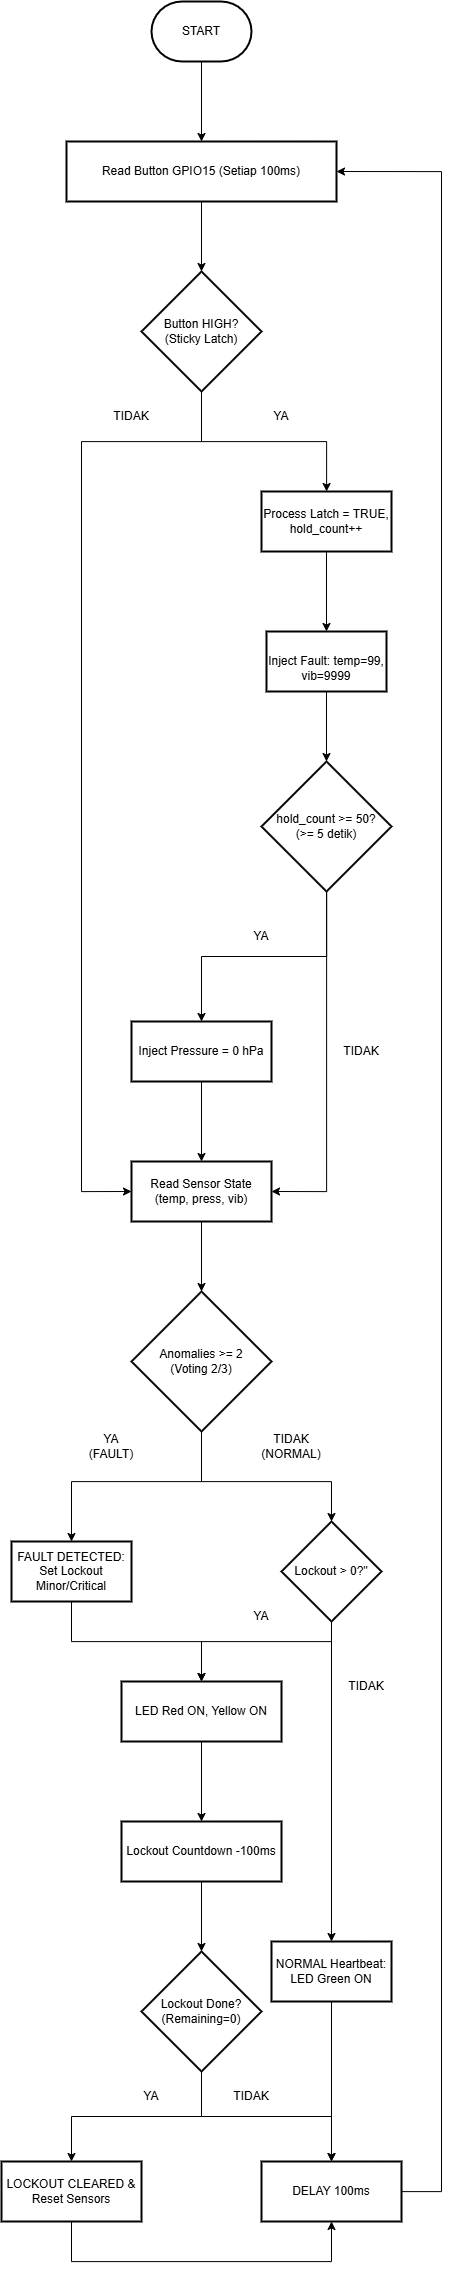

The diagram above was exported from draw.io. Its source (the exported page's mxGraphModel, read from the mxfile embedded in the PNG):
<mxGraphModel dx="2076" dy="1711" grid="1" gridSize="10" guides="1" tooltips="1" connect="1" arrows="1" fold="1" page="0" pageScale="1" pageWidth="850" pageHeight="1100" math="0" shadow="0">
  <root>
    <mxCell id="0" />
    <mxCell id="1" parent="0" />
    <mxCell id="neVFQ_QbMgKEdunwaMlN-4" edge="1" parent="1" source="neVFQ_QbMgKEdunwaMlN-2" style="edgeStyle=orthogonalEdgeStyle;rounded=0;orthogonalLoop=1;jettySize=auto;html=1;" target="neVFQ_QbMgKEdunwaMlN-3" value="">
      <mxGeometry relative="1" as="geometry" />
    </mxCell>
    <mxCell id="neVFQ_QbMgKEdunwaMlN-2" parent="1" style="strokeWidth=2;html=1;shape=mxgraph.flowchart.terminator;whiteSpace=wrap;" value="START" vertex="1">
      <mxGeometry height="60" width="100" x="430" y="370" as="geometry" />
    </mxCell>
    <mxCell id="neVFQ_QbMgKEdunwaMlN-7" edge="1" parent="1" source="neVFQ_QbMgKEdunwaMlN-3" style="edgeStyle=orthogonalEdgeStyle;rounded=0;orthogonalLoop=1;jettySize=auto;html=1;" target="neVFQ_QbMgKEdunwaMlN-6" value="">
      <mxGeometry relative="1" as="geometry" />
    </mxCell>
    <mxCell id="neVFQ_QbMgKEdunwaMlN-3" parent="1" style="strokeWidth=2;whiteSpace=wrap;" value="Read Button GPIO15 (Setiap 100ms)" vertex="1">
      <mxGeometry height="60" width="270" x="345" y="510" as="geometry" />
    </mxCell>
    <mxCell id="neVFQ_QbMgKEdunwaMlN-9" edge="1" parent="1" source="neVFQ_QbMgKEdunwaMlN-6" style="edgeStyle=orthogonalEdgeStyle;rounded=0;orthogonalLoop=1;jettySize=auto;html=1;" target="neVFQ_QbMgKEdunwaMlN-8" value="">
      <mxGeometry relative="1" as="geometry" />
    </mxCell>
    <mxCell id="neVFQ_QbMgKEdunwaMlN-22" edge="1" parent="1" source="neVFQ_QbMgKEdunwaMlN-6" style="edgeStyle=orthogonalEdgeStyle;rounded=0;orthogonalLoop=1;jettySize=auto;html=1;entryX=0;entryY=0.5;entryDx=0;entryDy=0;" target="neVFQ_QbMgKEdunwaMlN-19">
      <mxGeometry relative="1" as="geometry">
        <Array as="points">
          <mxPoint x="480" y="810" />
          <mxPoint x="360" y="810" />
          <mxPoint x="360" y="1560" />
        </Array>
      </mxGeometry>
    </mxCell>
    <mxCell id="neVFQ_QbMgKEdunwaMlN-6" parent="1" style="rhombus;whiteSpace=wrap;html=1;strokeWidth=2;" value="Button HIGH?&lt;div&gt;(Sticky Latch)&lt;/div&gt;" vertex="1">
      <mxGeometry height="120" width="120" x="420" y="640" as="geometry" />
    </mxCell>
    <mxCell id="neVFQ_QbMgKEdunwaMlN-14" edge="1" parent="1" source="neVFQ_QbMgKEdunwaMlN-8" style="edgeStyle=orthogonalEdgeStyle;rounded=0;orthogonalLoop=1;jettySize=auto;html=1;" target="neVFQ_QbMgKEdunwaMlN-13" value="">
      <mxGeometry relative="1" as="geometry" />
    </mxCell>
    <mxCell id="neVFQ_QbMgKEdunwaMlN-8" parent="1" style="whiteSpace=wrap;html=1;strokeWidth=2;" value="Process Latch =&amp;nbsp;&lt;span style=&quot;background-color: transparent; color: light-dark(rgb(0, 0, 0), rgb(255, 255, 255));&quot;&gt;TRUE,&lt;/span&gt;&lt;div&gt;&lt;span style=&quot;background-color: transparent; color: light-dark(rgb(0, 0, 0), rgb(255, 255, 255));&quot;&gt;hold_count++&lt;/span&gt;&lt;/div&gt;" vertex="1">
      <mxGeometry height="60" width="130" x="540" y="860" as="geometry" />
    </mxCell>
    <mxCell id="neVFQ_QbMgKEdunwaMlN-16" edge="1" parent="1" source="neVFQ_QbMgKEdunwaMlN-13" style="edgeStyle=orthogonalEdgeStyle;rounded=0;orthogonalLoop=1;jettySize=auto;html=1;" target="neVFQ_QbMgKEdunwaMlN-15" value="">
      <mxGeometry relative="1" as="geometry" />
    </mxCell>
    <mxCell id="neVFQ_QbMgKEdunwaMlN-13" parent="1" style="whiteSpace=wrap;html=1;strokeWidth=2;" value="&lt;br&gt;Inject Fault: temp=99, vib=9999" vertex="1">
      <mxGeometry height="60" width="120" x="545" y="1000" as="geometry" />
    </mxCell>
    <mxCell id="neVFQ_QbMgKEdunwaMlN-18" edge="1" parent="1" source="neVFQ_QbMgKEdunwaMlN-15" style="edgeStyle=orthogonalEdgeStyle;rounded=0;orthogonalLoop=1;jettySize=auto;html=1;" target="neVFQ_QbMgKEdunwaMlN-17" value="">
      <mxGeometry relative="1" as="geometry" />
    </mxCell>
    <mxCell id="neVFQ_QbMgKEdunwaMlN-23" edge="1" parent="1" source="neVFQ_QbMgKEdunwaMlN-15" style="edgeStyle=orthogonalEdgeStyle;rounded=0;orthogonalLoop=1;jettySize=auto;html=1;entryX=1;entryY=0.5;entryDx=0;entryDy=0;" target="neVFQ_QbMgKEdunwaMlN-19">
      <mxGeometry relative="1" as="geometry" />
    </mxCell>
    <mxCell id="neVFQ_QbMgKEdunwaMlN-15" parent="1" style="rhombus;whiteSpace=wrap;html=1;strokeWidth=2;" value="&lt;br&gt;hold_count &amp;gt;= 50?&lt;div&gt;(&amp;gt;= 5 detik)&lt;br&gt;&lt;br&gt;&lt;/div&gt;" vertex="1">
      <mxGeometry height="130" width="130" x="540" y="1130" as="geometry" />
    </mxCell>
    <mxCell id="neVFQ_QbMgKEdunwaMlN-20" edge="1" parent="1" source="neVFQ_QbMgKEdunwaMlN-17" style="edgeStyle=orthogonalEdgeStyle;rounded=0;orthogonalLoop=1;jettySize=auto;html=1;" target="neVFQ_QbMgKEdunwaMlN-19" value="">
      <mxGeometry relative="1" as="geometry" />
    </mxCell>
    <mxCell id="neVFQ_QbMgKEdunwaMlN-17" parent="1" style="whiteSpace=wrap;html=1;strokeWidth=2;" value="Inject Pressure = 0 hPa" vertex="1">
      <mxGeometry height="60" width="140" x="410" y="1390" as="geometry" />
    </mxCell>
    <mxCell id="neVFQ_QbMgKEdunwaMlN-25" edge="1" parent="1" source="neVFQ_QbMgKEdunwaMlN-19" style="edgeStyle=orthogonalEdgeStyle;rounded=0;orthogonalLoop=1;jettySize=auto;html=1;" target="neVFQ_QbMgKEdunwaMlN-24" value="">
      <mxGeometry relative="1" as="geometry" />
    </mxCell>
    <mxCell id="neVFQ_QbMgKEdunwaMlN-19" parent="1" style="whiteSpace=wrap;html=1;strokeWidth=2;" value="Read Sensor State (temp, press, vib)" vertex="1">
      <mxGeometry height="60" width="140" x="410" y="1530" as="geometry" />
    </mxCell>
    <mxCell id="neVFQ_QbMgKEdunwaMlN-27" edge="1" parent="1" source="neVFQ_QbMgKEdunwaMlN-24" style="edgeStyle=orthogonalEdgeStyle;rounded=0;orthogonalLoop=1;jettySize=auto;html=1;" target="neVFQ_QbMgKEdunwaMlN-26" value="">
      <mxGeometry relative="1" as="geometry">
        <Array as="points">
          <mxPoint x="480" y="1850" />
          <mxPoint x="350" y="1850" />
        </Array>
      </mxGeometry>
    </mxCell>
    <mxCell id="neVFQ_QbMgKEdunwaMlN-30" edge="1" parent="1" source="neVFQ_QbMgKEdunwaMlN-24" style="edgeStyle=orthogonalEdgeStyle;rounded=0;orthogonalLoop=1;jettySize=auto;html=1;" target="neVFQ_QbMgKEdunwaMlN-29" value="">
      <mxGeometry relative="1" as="geometry">
        <Array as="points">
          <mxPoint x="480" y="1850" />
          <mxPoint x="610" y="1850" />
        </Array>
      </mxGeometry>
    </mxCell>
    <mxCell id="neVFQ_QbMgKEdunwaMlN-24" parent="1" style="rhombus;whiteSpace=wrap;html=1;strokeWidth=2;" value="&lt;br&gt;Anomalies &amp;gt;= 2&lt;div&gt;(Voting 2/3)&lt;br&gt;&lt;br&gt;&lt;/div&gt;" vertex="1">
      <mxGeometry height="140" width="140" x="410" y="1660" as="geometry" />
    </mxCell>
    <mxCell id="neVFQ_QbMgKEdunwaMlN-32" edge="1" parent="1" source="neVFQ_QbMgKEdunwaMlN-26" style="edgeStyle=orthogonalEdgeStyle;rounded=0;orthogonalLoop=1;jettySize=auto;html=1;" target="neVFQ_QbMgKEdunwaMlN-31" value="">
      <mxGeometry relative="1" as="geometry" />
    </mxCell>
    <mxCell id="neVFQ_QbMgKEdunwaMlN-26" parent="1" style="whiteSpace=wrap;html=1;strokeWidth=2;" value="FAULT DETECTED: Set Lockout Minor/Critical" vertex="1">
      <mxGeometry height="60" width="120" x="290" y="1910" as="geometry" />
    </mxCell>
    <mxCell id="neVFQ_QbMgKEdunwaMlN-33" edge="1" parent="1" source="neVFQ_QbMgKEdunwaMlN-29" style="edgeStyle=orthogonalEdgeStyle;rounded=0;orthogonalLoop=1;jettySize=auto;html=1;entryX=0.5;entryY=0;entryDx=0;entryDy=0;" target="neVFQ_QbMgKEdunwaMlN-31">
      <mxGeometry relative="1" as="geometry">
        <Array as="points">
          <mxPoint x="610" y="2010" />
          <mxPoint x="480" y="2010" />
        </Array>
      </mxGeometry>
    </mxCell>
    <mxCell id="neVFQ_QbMgKEdunwaMlN-46" edge="1" parent="1" source="neVFQ_QbMgKEdunwaMlN-29" style="edgeStyle=orthogonalEdgeStyle;rounded=0;orthogonalLoop=1;jettySize=auto;html=1;entryX=0.5;entryY=0;entryDx=0;entryDy=0;" target="neVFQ_QbMgKEdunwaMlN-44">
      <mxGeometry relative="1" as="geometry" />
    </mxCell>
    <mxCell id="neVFQ_QbMgKEdunwaMlN-29" parent="1" style="rhombus;whiteSpace=wrap;html=1;strokeWidth=2;" value="Lockout &amp;gt; 0?&quot;" vertex="1">
      <mxGeometry height="100" width="100" x="560" y="1890" as="geometry" />
    </mxCell>
    <mxCell id="neVFQ_QbMgKEdunwaMlN-35" edge="1" parent="1" source="neVFQ_QbMgKEdunwaMlN-31" style="edgeStyle=orthogonalEdgeStyle;rounded=0;orthogonalLoop=1;jettySize=auto;html=1;" target="neVFQ_QbMgKEdunwaMlN-34" value="">
      <mxGeometry relative="1" as="geometry" />
    </mxCell>
    <mxCell id="neVFQ_QbMgKEdunwaMlN-31" parent="1" style="whiteSpace=wrap;html=1;strokeWidth=2;" value="LED Red ON, Yellow ON" vertex="1">
      <mxGeometry height="60" width="160" x="400" y="2050" as="geometry" />
    </mxCell>
    <mxCell id="neVFQ_QbMgKEdunwaMlN-37" edge="1" parent="1" source="neVFQ_QbMgKEdunwaMlN-34" style="edgeStyle=orthogonalEdgeStyle;rounded=0;orthogonalLoop=1;jettySize=auto;html=1;" target="neVFQ_QbMgKEdunwaMlN-36" value="">
      <mxGeometry relative="1" as="geometry" />
    </mxCell>
    <mxCell id="neVFQ_QbMgKEdunwaMlN-34" parent="1" style="whiteSpace=wrap;html=1;strokeWidth=2;" value="Lockout Countdown -100ms" vertex="1">
      <mxGeometry height="60" width="160" x="400" y="2190" as="geometry" />
    </mxCell>
    <mxCell id="neVFQ_QbMgKEdunwaMlN-39" edge="1" parent="1" source="neVFQ_QbMgKEdunwaMlN-36" style="edgeStyle=orthogonalEdgeStyle;rounded=0;orthogonalLoop=1;jettySize=auto;html=1;" target="neVFQ_QbMgKEdunwaMlN-38" value="">
      <mxGeometry relative="1" as="geometry" />
    </mxCell>
    <mxCell id="neVFQ_QbMgKEdunwaMlN-42" edge="1" parent="1" source="neVFQ_QbMgKEdunwaMlN-36" style="edgeStyle=orthogonalEdgeStyle;rounded=0;orthogonalLoop=1;jettySize=auto;html=1;entryX=0.5;entryY=0;entryDx=0;entryDy=0;" target="neVFQ_QbMgKEdunwaMlN-40">
      <mxGeometry relative="1" as="geometry" />
    </mxCell>
    <mxCell id="neVFQ_QbMgKEdunwaMlN-36" parent="1" style="rhombus;whiteSpace=wrap;html=1;strokeWidth=2;" value="&lt;br&gt;Lockout Done?&lt;div&gt;(Remaining=0)&lt;br&gt;&lt;br&gt;&lt;/div&gt;" vertex="1">
      <mxGeometry height="120" width="120" x="420" y="2320" as="geometry" />
    </mxCell>
    <mxCell id="neVFQ_QbMgKEdunwaMlN-53" edge="1" parent="1" source="neVFQ_QbMgKEdunwaMlN-38" style="edgeStyle=orthogonalEdgeStyle;rounded=0;orthogonalLoop=1;jettySize=auto;html=1;entryX=0.5;entryY=1;entryDx=0;entryDy=0;" target="neVFQ_QbMgKEdunwaMlN-40">
      <mxGeometry relative="1" as="geometry">
        <Array as="points">
          <mxPoint x="350" y="2630" />
          <mxPoint x="610" y="2630" />
        </Array>
      </mxGeometry>
    </mxCell>
    <mxCell id="neVFQ_QbMgKEdunwaMlN-38" parent="1" style="whiteSpace=wrap;html=1;strokeWidth=2;" value="LOCKOUT CLEARED &amp;amp; Reset Sensors" vertex="1">
      <mxGeometry height="60" width="140" x="280" y="2530" as="geometry" />
    </mxCell>
    <mxCell id="neVFQ_QbMgKEdunwaMlN-52" edge="1" parent="1" source="neVFQ_QbMgKEdunwaMlN-40" style="edgeStyle=orthogonalEdgeStyle;rounded=0;orthogonalLoop=1;jettySize=auto;html=1;entryX=1;entryY=0.5;entryDx=0;entryDy=0;" target="neVFQ_QbMgKEdunwaMlN-3">
      <mxGeometry relative="1" as="geometry">
        <Array as="points">
          <mxPoint x="720" y="2560" />
          <mxPoint x="720" y="540" />
        </Array>
      </mxGeometry>
    </mxCell>
    <mxCell id="neVFQ_QbMgKEdunwaMlN-40" parent="1" style="whiteSpace=wrap;html=1;strokeWidth=2;" value="DELAY 100ms" vertex="1">
      <mxGeometry height="60" width="140" x="540" y="2530" as="geometry" />
    </mxCell>
    <mxCell id="neVFQ_QbMgKEdunwaMlN-47" edge="1" parent="1" source="neVFQ_QbMgKEdunwaMlN-44" style="edgeStyle=orthogonalEdgeStyle;rounded=0;orthogonalLoop=1;jettySize=auto;html=1;entryX=0.5;entryY=0;entryDx=0;entryDy=0;" target="neVFQ_QbMgKEdunwaMlN-40">
      <mxGeometry relative="1" as="geometry" />
    </mxCell>
    <mxCell id="neVFQ_QbMgKEdunwaMlN-44" parent="1" style="whiteSpace=wrap;html=1;strokeWidth=2;" value="NORMAL Heartbeat:&lt;div&gt;LED Green ON&lt;/div&gt;" vertex="1">
      <mxGeometry height="60" width="120" x="550" y="2310" as="geometry" />
    </mxCell>
    <mxCell id="neVFQ_QbMgKEdunwaMlN-54" parent="1" style="text;html=1;whiteSpace=wrap;strokeColor=none;fillColor=none;align=center;verticalAlign=middle;rounded=0;" value="YA" vertex="1">
      <mxGeometry height="30" width="60" x="530" y="770" as="geometry" />
    </mxCell>
    <mxCell id="neVFQ_QbMgKEdunwaMlN-56" parent="1" style="text;html=1;whiteSpace=wrap;strokeColor=none;fillColor=none;align=center;verticalAlign=middle;rounded=0;" value="TIDAK" vertex="1">
      <mxGeometry height="30" width="60" x="380" y="770" as="geometry" />
    </mxCell>
    <mxCell id="neVFQ_QbMgKEdunwaMlN-58" parent="1" style="text;html=1;whiteSpace=wrap;strokeColor=none;fillColor=none;align=center;verticalAlign=middle;rounded=0;" value="YA" vertex="1">
      <mxGeometry height="30" width="60" x="510" y="1290" as="geometry" />
    </mxCell>
    <mxCell id="neVFQ_QbMgKEdunwaMlN-59" parent="1" style="text;html=1;whiteSpace=wrap;strokeColor=none;fillColor=none;align=center;verticalAlign=middle;rounded=0;" value="TIDAK" vertex="1">
      <mxGeometry height="30" width="60" x="610" y="1405" as="geometry" />
    </mxCell>
    <mxCell id="neVFQ_QbMgKEdunwaMlN-60" parent="1" style="text;html=1;whiteSpace=wrap;strokeColor=none;fillColor=none;align=center;verticalAlign=middle;rounded=0;" value="YA (FAULT)" vertex="1">
      <mxGeometry height="30" width="60" x="360" y="1800" as="geometry" />
    </mxCell>
    <mxCell id="neVFQ_QbMgKEdunwaMlN-61" parent="1" style="text;html=1;whiteSpace=wrap;strokeColor=none;fillColor=none;align=center;verticalAlign=middle;rounded=0;" value="TIDAK&lt;br&gt;&lt;div&gt;(NORMAL)&lt;/div&gt;" vertex="1">
      <mxGeometry height="30" width="60" x="540" y="1800" as="geometry" />
    </mxCell>
    <mxCell id="neVFQ_QbMgKEdunwaMlN-62" parent="1" style="text;html=1;whiteSpace=wrap;strokeColor=none;fillColor=none;align=center;verticalAlign=middle;rounded=0;" value="YA" vertex="1">
      <mxGeometry height="30" width="60" x="510" y="1970" as="geometry" />
    </mxCell>
    <mxCell id="neVFQ_QbMgKEdunwaMlN-64" parent="1" style="text;html=1;whiteSpace=wrap;strokeColor=none;fillColor=none;align=center;verticalAlign=middle;rounded=0;" value="TIDAK" vertex="1">
      <mxGeometry height="30" width="60" x="615" y="2040" as="geometry" />
    </mxCell>
    <mxCell id="neVFQ_QbMgKEdunwaMlN-65" parent="1" style="text;html=1;whiteSpace=wrap;strokeColor=none;fillColor=none;align=center;verticalAlign=middle;rounded=0;" value="TIDAK" vertex="1">
      <mxGeometry height="30" width="60" x="500" y="2450" as="geometry" />
    </mxCell>
    <mxCell id="neVFQ_QbMgKEdunwaMlN-66" parent="1" style="text;html=1;whiteSpace=wrap;strokeColor=none;fillColor=none;align=center;verticalAlign=middle;rounded=0;" value="YA" vertex="1">
      <mxGeometry height="30" width="60" x="400" y="2450" as="geometry" />
    </mxCell>
  </root>
</mxGraphModel>